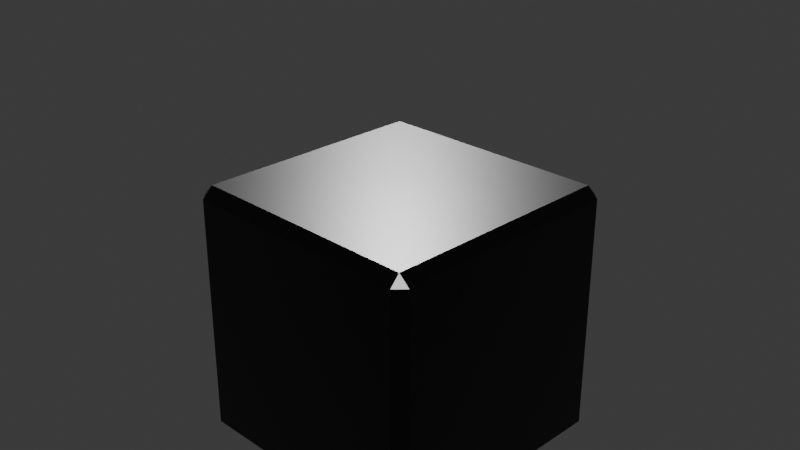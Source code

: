 # Source: 4_dice_faceless.blend  (saved by Blender 4.5.90; exported with 4.5.12 LTS)
import bpy
from mathutils import Matrix  # noqa: F401  (used for matrix-valued properties, if any)

bpy.ops.wm.read_factory_settings(use_empty=True)
scene = bpy.context.scene
scene.name = 'Scene'

# ---- collections
col_collection = bpy.data.collections.new('Collection'); scene.collection.children.link(col_collection)

# ---- materials (node trees are filled in below, after node groups)
mat_dice_body_black_002 = bpy.data.materials.new('Dice_Body_Black.002')

# ---- material node trees
mat_dice_body_black_002.use_nodes = True; mat_dice_body_black_002.node_tree.nodes.clear()
_N = mat_dice_body_black_002.node_tree.nodes; _L = mat_dice_body_black_002.node_tree.links
n0 = _N.new('ShaderNodeBsdfPrincipled'); n0.name = 'Principled BSDF'; n0.location = (-200, 100)
n0.inputs[0].default_value = (0.0, 0.0, 0.0, 1.0)
n0.inputs[1].default_value = 0.1
n0.inputs[2].default_value = 0.3
n1 = _N.new('ShaderNodeOutputMaterial'); n1.name = 'Material Output'; n1.location = (200, 100)
_L.new(n0.outputs[0], n1.inputs[0])
n1.is_active_output = True

# ---- world
world_world = bpy.data.worlds.new('World'); scene.world = world_world
world_world.use_nodes = True; world_world.node_tree.nodes.clear()
_N = world_world.node_tree.nodes; _L = world_world.node_tree.links
n0 = _N.new('ShaderNodeOutputWorld'); n0.name = 'World Output'; n0.location = (200, 100)
n1 = _N.new('ShaderNodeBackground'); n1.name = 'Background'; n1.location = (-200, 100)
n1.inputs[0].default_value = (0.05088, 0.05088, 0.05088, 1.0)
_L.new(n1.outputs[0], n0.inputs[0])
n0.is_active_output = True
world_world.color = (0.05088, 0.05088, 0.05088)
world_world.sun_shadow_jitter_overblur = 0.0

# ---- cameras
cam_camera = bpy.data.cameras.new('Camera')

# ---- lights
light_sun = bpy.data.lights.new('Sun', 'SUN')
light_sun.energy = 3.0
light_sun_001 = bpy.data.lights.new('Sun.001', 'SUN')
light_sun_001.energy = 1.0

# ---- meshes
me_cube_004 = bpy.data.meshes.new('Cube.004')
me_cube_004.from_pydata([(-0.9207, -0.9209, -1.004), (-0.925, -0.9988, -0.9207), (-0.998, -0.9185, -0.918), (-0.9178, -1.003, 0.9187), (-0.9199, -0.9184, 1.003), (-0.9992, -0.9226, 0.9174), (-0.9243, 0.9219, -0.9979), (-1.001, 0.9183, -0.9233), (-0.9193, 0.9991, -0.9243), (-0.9228, 0.9188, 1.004), (-0.921, 1.003, 0.9177), (-1.002, 0.9183, 0.9226), (0.9175, -0.9176, -0.9996), (0.995, -0.9209, -0.9212), (0.9155, -0.9986, -0.9195), (0.9158, -0.9222, 0.9964), (0.9182, -0.9987, 0.9162), (0.9969, -0.9183, 0.9164), (0.9145, 0.9186, -1.002), (0.9152, 0.9998, -0.9242), (0.9992, 0.9225, -0.9195), (0.9171, 0.9237, 1.0), (1.002, 0.9212, 0.9219), (0.9165, 1.002, 0.9202)], [], [(0, 1, 2), (3, 4, 5), (6, 7, 8), (9, 10, 11), (12, 13, 14), (15, 16, 17), (18, 19, 20), (21, 22, 23), (6, 0, 2, 7), (1, 3, 5, 2), (4, 9, 11, 5), (10, 8, 7, 11), (18, 6, 8, 19), (9, 21, 23, 10), (22, 20, 19, 23), (12, 18, 20, 13), (21, 15, 17, 22), (16, 14, 13, 17), (0, 12, 14, 1), (15, 4, 3, 16), (6, 18, 12, 0), (2, 5, 11, 7), (14, 16, 3, 1), (21, 9, 4, 15), (8, 10, 23, 19), (20, 22, 17, 13)])
_uv = me_cube_004.uv_layers.new(name='UVMap')
_uv.uv.foreach_set('vector', [0.135, 0.74, 0.135, 0.75, 0.125, 0.74, 0.615, 0.0, 0.625, 0.01, 0.615, 0.01, 0.135, 0.51, 0.125, 0.51, 0.135, 0.5, 0.625, 0.2499, 0.615, 0.26, 0.615, 0.24, 0.365, 0.74, 0.385, 0.74, 0.3839, 0.7594, 0.6344, 0.7411, 0.615, 0.76, 0.615, 0.74, 0.365, 0.51, 0.3839, 0.4906, 0.385, 0.51, 0.6344, 0.5089, 0.615, 0.51, 0.615, 0.49, 0.135, 0.51, 0.135, 0.74, 0.125, 0.74, 0.125, 0.51, 0.385, 0.0, 0.615, 0.0, 0.615, 0.01, 0.385, 0.01, 0.625, 0.01, 0.625, 0.2499, 0.615, 0.24, 0.615, 0.01, 0.615, 0.26, 0.385, 0.26, 0.385, 0.24, 0.615, 0.24, 0.365, 0.51, 0.135, 0.51, 0.135, 0.5, 0.3839, 0.4906, 0.625, 0.2499, 0.6344, 0.5089, 0.615, 0.49, 0.615, 0.26, 0.615, 0.51, 0.385, 0.51, 0.3839, 0.4906, 0.615, 0.49, 0.365, 0.74, 0.365, 0.51, 0.385, 0.51, 0.385, 0.74, 0.6344, 0.5089, 0.6344, 0.7411, 0.615, 0.74, 0.615, 0.51, 0.615, 0.76, 0.3839, 0.7594, 0.385, 0.74, 0.615, 0.74, 0.135, 0.74, 0.365, 0.74, 0.3839, 0.7594, 0.135, 0.75, 0.6344, 0.7411, 0.625, 0.99, 0.615, 0.99, 0.615, 0.76, 0.135, 0.51, 0.365, 0.51, 0.365, 0.74, 0.135, 0.74, 0.385, 0.01, 0.615, 0.01, 0.615, 0.24, 0.385, 0.24, 0.3839, 0.7594, 0.615, 0.76, 0.615, 0.99, 0.385, 0.99, 0.6344, 0.5089, 0.865, 0.51, 0.865, 0.74, 0.6344, 0.7411, 0.385, 0.26, 0.615, 0.26, 0.615, 0.49, 0.3839, 0.4906, 0.385, 0.51, 0.615, 0.51, 0.615, 0.74, 0.385, 0.74])
me_cube_004.materials.append(mat_dice_body_black_002)
me_cube_004.update()

# ---- objects
ob_d6_dice_black_blank = bpy.data.objects.new('D6_Dice_Black_Blank', me_cube_004)
ob_sun = bpy.data.objects.new('Sun', light_sun)
ob_sun_001 = bpy.data.objects.new('Sun.001', light_sun_001)
ob_camera = bpy.data.objects.new('Camera', cam_camera)

# ---- transforms, parenting, visibility, modifiers, constraints
ob_d6_dice_black_blank.location = (0.0, 0.0, 0.0)
ob_sun.location = (5.0, -5.0, 8.0)
ob_sun.rotation_euler = (0.7854, 0.0, 0.7854)
ob_sun_001.location = (-3.0, 3.0, 6.0)
ob_sun_001.rotation_euler = (1.047, 0.0, -2.356)
ob_camera.location = (5.0, -5.0, 4.0)
ob_camera.rotation_euler = (1.134, 0.0, 0.7854)

# ---- collection membership
col_collection.objects.link(ob_d6_dice_black_blank)
col_collection.objects.link(ob_sun)
col_collection.objects.link(ob_sun_001)
col_collection.objects.link(ob_camera)

# ---- scene / render settings (as saved in the file)
scene.camera = ob_camera
scene.frame_start = 1; scene.frame_end = 250; scene.frame_set(1)
scene.render.engine = 'BLENDER_EEVEE_NEXT'
bpy.context.view_layer.update()
